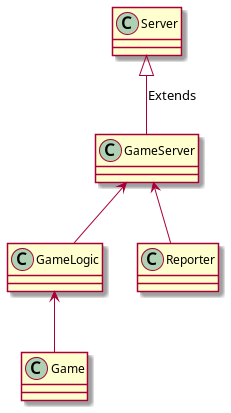

The diagram above was rendered by PlantUML. Its source (embedded in the PNG):
@startuml
'https://plantuml.com/class-diagram

Server <|-- GameServer: Extends
GameServer <-- GameLogic
GameServer <-- Reporter
GameLogic <-- Game

@enduml